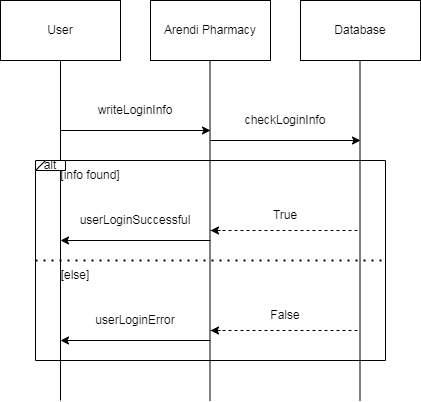

The diagram above was exported from draw.io. Its source (the exported page's mxGraphModel, read from the mxfile embedded in the PNG):
<mxGraphModel dx="496" dy="275" grid="1" gridSize="10" guides="1" tooltips="1" connect="1" arrows="1" fold="1" page="1" pageScale="1" pageWidth="850" pageHeight="1100" math="0" shadow="0">
  <root>
    <mxCell id="0" />
    <mxCell id="1" parent="0" />
    <mxCell id="byEiV3nhzOt3-809bPpo-1" value="User" style="rounded=0;whiteSpace=wrap;html=1;" vertex="1" parent="1">
      <mxGeometry x="10" y="30" width="120" height="60" as="geometry" />
    </mxCell>
    <mxCell id="byEiV3nhzOt3-809bPpo-2" value="Arendi Pharmacy" style="rounded=0;whiteSpace=wrap;html=1;" vertex="1" parent="1">
      <mxGeometry x="160" y="30" width="120" height="60" as="geometry" />
    </mxCell>
    <mxCell id="byEiV3nhzOt3-809bPpo-3" value="Database" style="rounded=0;whiteSpace=wrap;html=1;" vertex="1" parent="1">
      <mxGeometry x="310" y="30" width="120" height="60" as="geometry" />
    </mxCell>
    <mxCell id="byEiV3nhzOt3-809bPpo-4" value="" style="endArrow=none;html=1;rounded=0;entryX=0.5;entryY=1;entryDx=0;entryDy=0;" edge="1" parent="1" target="byEiV3nhzOt3-809bPpo-1">
      <mxGeometry width="50" height="50" relative="1" as="geometry">
        <mxPoint x="70" y="430" as="sourcePoint" />
        <mxPoint x="450" y="230" as="targetPoint" />
      </mxGeometry>
    </mxCell>
    <mxCell id="byEiV3nhzOt3-809bPpo-5" value="" style="endArrow=none;html=1;rounded=0;entryX=0.5;entryY=1;entryDx=0;entryDy=0;" edge="1" parent="1">
      <mxGeometry width="50" height="50" relative="1" as="geometry">
        <mxPoint x="219.5" y="430" as="sourcePoint" />
        <mxPoint x="219.5" y="90" as="targetPoint" />
      </mxGeometry>
    </mxCell>
    <mxCell id="byEiV3nhzOt3-809bPpo-6" value="" style="endArrow=none;html=1;rounded=0;entryX=0.5;entryY=1;entryDx=0;entryDy=0;" edge="1" parent="1">
      <mxGeometry width="50" height="50" relative="1" as="geometry">
        <mxPoint x="369.5" y="430" as="sourcePoint" />
        <mxPoint x="369.5" y="90" as="targetPoint" />
      </mxGeometry>
    </mxCell>
    <mxCell id="byEiV3nhzOt3-809bPpo-7" value="" style="endArrow=classic;html=1;rounded=0;" edge="1" parent="1">
      <mxGeometry width="50" height="50" relative="1" as="geometry">
        <mxPoint x="70" y="160" as="sourcePoint" />
        <mxPoint x="220" y="160" as="targetPoint" />
      </mxGeometry>
    </mxCell>
    <mxCell id="byEiV3nhzOt3-809bPpo-9" value="writeLoginInfo" style="text;html=1;strokeColor=none;fillColor=none;align=center;verticalAlign=middle;whiteSpace=wrap;rounded=0;" vertex="1" parent="1">
      <mxGeometry x="80" y="120" width="130" height="40" as="geometry" />
    </mxCell>
    <mxCell id="byEiV3nhzOt3-809bPpo-11" value="" style="endArrow=classic;html=1;rounded=0;" edge="1" parent="1">
      <mxGeometry width="50" height="50" relative="1" as="geometry">
        <mxPoint x="220" y="170" as="sourcePoint" />
        <mxPoint x="370" y="170" as="targetPoint" />
      </mxGeometry>
    </mxCell>
    <mxCell id="byEiV3nhzOt3-809bPpo-12" value="checkLoginInfo" style="text;html=1;strokeColor=none;fillColor=none;align=center;verticalAlign=middle;whiteSpace=wrap;rounded=0;" vertex="1" parent="1">
      <mxGeometry x="230" y="130" width="130" height="40" as="geometry" />
    </mxCell>
    <mxCell id="byEiV3nhzOt3-809bPpo-13" value="" style="swimlane;startSize=0;" vertex="1" parent="1">
      <mxGeometry x="45" y="190" width="350" height="200" as="geometry">
        <mxRectangle x="50" y="190" width="50" height="40" as="alternateBounds" />
      </mxGeometry>
    </mxCell>
    <mxCell id="byEiV3nhzOt3-809bPpo-16" value="alt" style="shape=card;whiteSpace=wrap;html=1;" vertex="1" parent="byEiV3nhzOt3-809bPpo-13">
      <mxGeometry width="30" height="10" as="geometry" />
    </mxCell>
    <mxCell id="byEiV3nhzOt3-809bPpo-20" value="True" style="text;html=1;strokeColor=none;fillColor=none;align=center;verticalAlign=middle;whiteSpace=wrap;rounded=0;" vertex="1" parent="byEiV3nhzOt3-809bPpo-13">
      <mxGeometry x="220" y="40" width="60" height="30" as="geometry" />
    </mxCell>
    <mxCell id="byEiV3nhzOt3-809bPpo-21" value="" style="endArrow=classic;html=1;rounded=0;" edge="1" parent="byEiV3nhzOt3-809bPpo-13">
      <mxGeometry width="50" height="50" relative="1" as="geometry">
        <mxPoint x="175" y="80" as="sourcePoint" />
        <mxPoint x="25" y="80" as="targetPoint" />
      </mxGeometry>
    </mxCell>
    <mxCell id="byEiV3nhzOt3-809bPpo-22" value="userLoginSuccessful" style="text;html=1;strokeColor=none;fillColor=none;align=center;verticalAlign=middle;whiteSpace=wrap;rounded=0;" vertex="1" parent="byEiV3nhzOt3-809bPpo-13">
      <mxGeometry x="35" y="40" width="130" height="40" as="geometry" />
    </mxCell>
    <mxCell id="byEiV3nhzOt3-809bPpo-23" value="False" style="text;html=1;strokeColor=none;fillColor=none;align=center;verticalAlign=middle;whiteSpace=wrap;rounded=0;" vertex="1" parent="byEiV3nhzOt3-809bPpo-13">
      <mxGeometry x="220" y="140" width="60" height="30" as="geometry" />
    </mxCell>
    <mxCell id="byEiV3nhzOt3-809bPpo-24" value="" style="endArrow=classic;html=1;rounded=0;" edge="1" parent="byEiV3nhzOt3-809bPpo-13">
      <mxGeometry width="50" height="50" relative="1" as="geometry">
        <mxPoint x="175" y="180" as="sourcePoint" />
        <mxPoint x="25" y="180" as="targetPoint" />
      </mxGeometry>
    </mxCell>
    <mxCell id="byEiV3nhzOt3-809bPpo-25" value="userLoginError" style="text;html=1;strokeColor=none;fillColor=none;align=center;verticalAlign=middle;whiteSpace=wrap;rounded=0;" vertex="1" parent="byEiV3nhzOt3-809bPpo-13">
      <mxGeometry x="35" y="140" width="130" height="40" as="geometry" />
    </mxCell>
    <mxCell id="byEiV3nhzOt3-809bPpo-26" value="" style="endArrow=none;dashed=1;html=1;rounded=0;" edge="1" parent="byEiV3nhzOt3-809bPpo-13">
      <mxGeometry width="50" height="50" relative="1" as="geometry">
        <mxPoint x="175" y="170" as="sourcePoint" />
        <mxPoint x="325" y="170" as="targetPoint" />
      </mxGeometry>
    </mxCell>
    <mxCell id="byEiV3nhzOt3-809bPpo-27" value="" style="endArrow=classic;html=1;rounded=0;" edge="1" parent="byEiV3nhzOt3-809bPpo-13">
      <mxGeometry width="50" height="50" relative="1" as="geometry">
        <mxPoint x="185" y="170" as="sourcePoint" />
        <mxPoint x="175" y="170" as="targetPoint" />
      </mxGeometry>
    </mxCell>
    <mxCell id="byEiV3nhzOt3-809bPpo-28" value="[info found]" style="text;html=1;strokeColor=none;fillColor=none;align=center;verticalAlign=middle;whiteSpace=wrap;rounded=0;" vertex="1" parent="byEiV3nhzOt3-809bPpo-13">
      <mxGeometry width="110" height="30" as="geometry" />
    </mxCell>
    <mxCell id="byEiV3nhzOt3-809bPpo-29" value="[else]" style="text;html=1;strokeColor=none;fillColor=none;align=center;verticalAlign=middle;whiteSpace=wrap;rounded=0;" vertex="1" parent="byEiV3nhzOt3-809bPpo-13">
      <mxGeometry x="-15" y="100" width="110" height="30" as="geometry" />
    </mxCell>
    <mxCell id="byEiV3nhzOt3-809bPpo-17" value="" style="endArrow=none;dashed=1;html=1;dashPattern=1 3;strokeWidth=2;rounded=0;exitX=0;exitY=0.5;exitDx=0;exitDy=0;entryX=1;entryY=0.5;entryDx=0;entryDy=0;" edge="1" parent="1" source="byEiV3nhzOt3-809bPpo-13" target="byEiV3nhzOt3-809bPpo-13">
      <mxGeometry width="50" height="50" relative="1" as="geometry">
        <mxPoint x="260" y="310" as="sourcePoint" />
        <mxPoint x="310" y="260" as="targetPoint" />
      </mxGeometry>
    </mxCell>
    <mxCell id="byEiV3nhzOt3-809bPpo-18" value="" style="endArrow=none;dashed=1;html=1;rounded=0;" edge="1" parent="1">
      <mxGeometry width="50" height="50" relative="1" as="geometry">
        <mxPoint x="220" y="260" as="sourcePoint" />
        <mxPoint x="370" y="260" as="targetPoint" />
      </mxGeometry>
    </mxCell>
    <mxCell id="byEiV3nhzOt3-809bPpo-19" value="" style="endArrow=classic;html=1;rounded=0;" edge="1" parent="1">
      <mxGeometry width="50" height="50" relative="1" as="geometry">
        <mxPoint x="230" y="260" as="sourcePoint" />
        <mxPoint x="220" y="260" as="targetPoint" />
      </mxGeometry>
    </mxCell>
  </root>
</mxGraphModel>